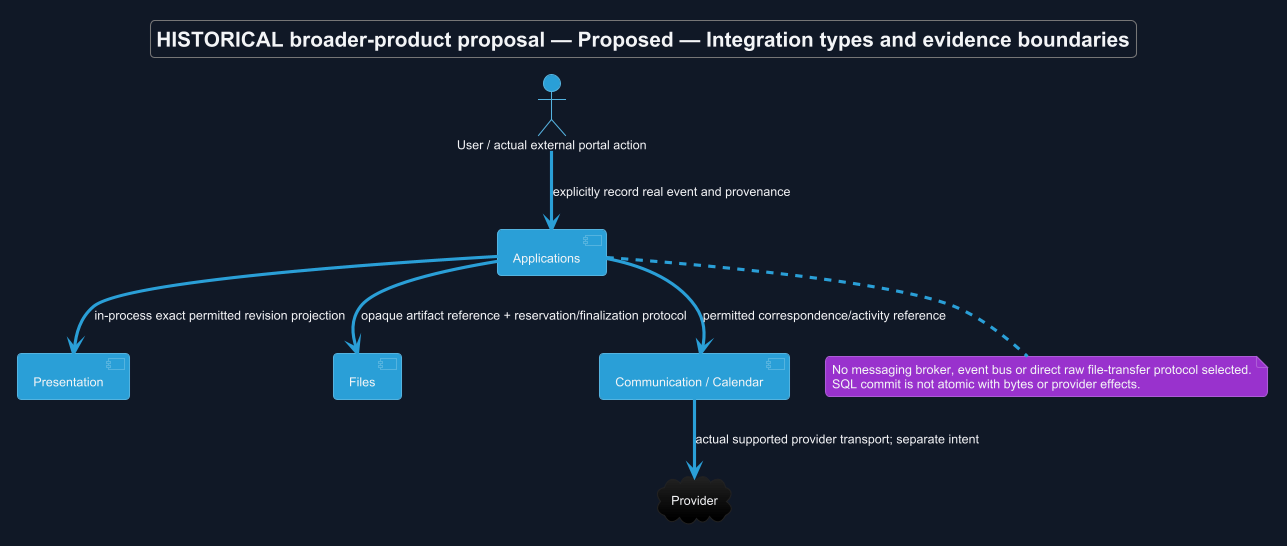

The diagram above was rendered by PlantUML. Its source (embedded in the PNG):
@startuml
!theme cyborg
skinparam backgroundColor #111827
skinparam defaultFontColor #F3F4F6
allowmixing
title HISTORICAL broader-product proposal — Proposed — Integration types and evidence boundaries
skinparam backgroundColor #111827
skinparam shadowing false
skinparam defaultFontName Arial

component "Applications" as A
component "Presentation" as P
component "Files" as F
component "Communication / Calendar" as C
cloud "Provider" as M
actor "User / actual external portal action" as U
A --> P : in-process exact permitted revision projection
A --> F : opaque artifact reference + reservation/finalization protocol
A --> C : permitted correspondence/activity reference
C --> M : actual supported provider transport; separate intent
U --> A : explicitly record real event and provenance
note bottom of A
 No messaging broker, event bus or direct raw file-transfer protocol selected.
 SQL commit is not atomic with bytes or provider effects.
end note

@enduml